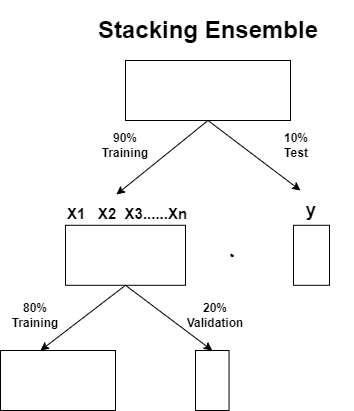

The diagram above was exported from draw.io. Its source (the exported page's mxGraphModel, read from the mxfile embedded in the PNG):
<mxGraphModel dx="794" dy="438" grid="1" gridSize="10" guides="1" tooltips="1" connect="1" arrows="1" fold="1" page="1" pageScale="1" pageWidth="827" pageHeight="1169" math="0" shadow="0">
  <root>
    <mxCell id="0" />
    <mxCell id="1" parent="0" />
    <mxCell id="DBWLupaXw7ttVhpufzyU-1" value="" style="rounded=0;whiteSpace=wrap;html=1;" parent="1" vertex="1">
      <mxGeometry x="325" y="224.78" width="120" height="60" as="geometry" />
    </mxCell>
    <mxCell id="DBWLupaXw7ttVhpufzyU-2" value="" style="rounded=0;whiteSpace=wrap;html=1;" parent="1" vertex="1">
      <mxGeometry x="553" y="224.78" width="36" height="60" as="geometry" />
    </mxCell>
    <mxCell id="OhxZ4oHfoJ0yw_Fxf15G-1" value="&lt;h1&gt;Stacking Ensemble&lt;/h1&gt;" style="text;strokeColor=none;align=center;fillColor=none;html=1;verticalAlign=middle;whiteSpace=wrap;rounded=0;" parent="1" vertex="1">
      <mxGeometry x="322.5" y="20" width="290" height="20" as="geometry" />
    </mxCell>
    <mxCell id="OhxZ4oHfoJ0yw_Fxf15G-15" value="" style="shape=stencil(lZbdUttADIWfxrdnpNX+XlN4D2YIjYc0YUKg5e3R1mOIlkSd3vnv88pHR8c7yc3L9v55MwV6OR0PT5vf88NpO8mPKYR5v90c55MeTXI7yc3j4bj5eTy87h+W8+f7/mQ/+nV462/4s3CNUEKnAr0vV2JCan+v3C3Abt6fAxmlGCAJWnWAhsoGyIKaXSCJAUoEeyUltGyAqis4QG2IFmiMFh1AVbIltYLE14FCyFYlJgLRdSITJNolGtiRKRGq7ZzqQE4jooBtI2oFO4BUkAVK84EMsrrmBhIHKGMjUkV1VIphXCGqW5zO6W1pFggITklaQK4G0CKzs0KuaMkCGSE53lARrZlU6OB8dG+TXUFbGfyBoGFG6V8zykPjCLFcB87c/OkNWoPh8hI6MBbQofJa3UdysGtbX3FZJh36YUg1GJySeqzYkr6i53KrBeXbjFYnBjQa6wBofHozmhCHoVZZHTN1QP4HkDima09Dx0whrm7+BBKyE0yc1rQ+i43ofHRBtW4tDHHaEMYwzrym7cXn1ar2AxKvKXLteWuLSODg1ZNsYgRfUc0TWz831xQcR4GYkZweBxmBBHEmRz0x/Bm0AY6garpBofHfpgdfO47HebdbNizn98cdil5adjdy+wE=);lineShape=1;" parent="1" vertex="1">
      <mxGeometry x="490.1965289838006" y="253.52214758018033" width="2.51462274023811" height="2.522336761604606" as="geometry" />
    </mxCell>
    <mxCell id="OhxZ4oHfoJ0yw_Fxf15G-17" value="&lt;font style=&quot;font-size: 18px;&quot;&gt;&lt;b style=&quot;&quot;&gt;&lt;sub&gt;X1&amp;nbsp; &amp;nbsp;X2&amp;nbsp; X3......Xn&lt;/sub&gt;&lt;/b&gt;&lt;/font&gt;" style="rounded=0;whiteSpace=wrap;html=1;align=left;shadow=0;strokeColor=none;fillColor=none;" parent="1" vertex="1">
      <mxGeometry x="325" y="195.58" width="130" height="29.2" as="geometry" />
    </mxCell>
    <mxCell id="OhxZ4oHfoJ0yw_Fxf15G-19" value="&lt;div style=&quot;&quot;&gt;&lt;span style=&quot;background-color: initial;&quot;&gt;&lt;b&gt;&lt;font style=&quot;font-size: 18px;&quot;&gt;y&lt;/font&gt;&lt;/b&gt;&lt;/span&gt;&lt;/div&gt;" style="rounded=0;whiteSpace=wrap;html=1;align=center;shadow=0;strokeColor=none;fillColor=none;" parent="1" vertex="1">
      <mxGeometry x="556" y="195.58" width="30" height="29.2" as="geometry" />
    </mxCell>
    <mxCell id="OhxZ4oHfoJ0yw_Fxf15G-21" value="" style="rounded=0;whiteSpace=wrap;html=1;" parent="1" vertex="1">
      <mxGeometry x="385" y="60" width="165" height="60" as="geometry" />
    </mxCell>
    <mxCell id="OhxZ4oHfoJ0yw_Fxf15G-22" value="" style="endArrow=classic;html=1;rounded=0;exitX=0.5;exitY=1;exitDx=0;exitDy=0;entryX=0.392;entryY=-0.054;entryDx=0;entryDy=0;entryPerimeter=0;" parent="1" source="OhxZ4oHfoJ0yw_Fxf15G-21" target="OhxZ4oHfoJ0yw_Fxf15G-17" edge="1">
      <mxGeometry width="50" height="50" relative="1" as="geometry">
        <mxPoint x="380" y="160" as="sourcePoint" />
        <mxPoint x="430" y="110" as="targetPoint" />
      </mxGeometry>
    </mxCell>
    <mxCell id="OhxZ4oHfoJ0yw_Fxf15G-23" value="" style="endArrow=classic;html=1;rounded=0;exitX=0.5;exitY=1;exitDx=0;exitDy=0;" parent="1" source="OhxZ4oHfoJ0yw_Fxf15G-21" edge="1">
      <mxGeometry width="50" height="50" relative="1" as="geometry">
        <mxPoint x="478" y="160" as="sourcePoint" />
        <mxPoint x="560" y="190" as="targetPoint" />
      </mxGeometry>
    </mxCell>
    <mxCell id="OhxZ4oHfoJ0yw_Fxf15G-25" value="&lt;b&gt;&lt;font style=&quot;font-size: 12px;&quot;&gt;90% Training&lt;/font&gt;&lt;/b&gt;" style="text;strokeColor=none;align=center;fillColor=none;html=1;verticalAlign=middle;whiteSpace=wrap;rounded=0;" parent="1" vertex="1">
      <mxGeometry x="355" y="130" width="60" height="30" as="geometry" />
    </mxCell>
    <mxCell id="OhxZ4oHfoJ0yw_Fxf15G-26" value="&lt;b&gt;&lt;font style=&quot;font-size: 12px;&quot;&gt;10%&lt;br&gt;Test&lt;/font&gt;&lt;/b&gt;" style="text;strokeColor=none;align=center;fillColor=none;html=1;verticalAlign=middle;whiteSpace=wrap;rounded=0;" parent="1" vertex="1">
      <mxGeometry x="526" y="130" width="60" height="30" as="geometry" />
    </mxCell>
    <mxCell id="OhxZ4oHfoJ0yw_Fxf15G-29" value="" style="rounded=0;whiteSpace=wrap;html=1;" parent="1" vertex="1">
      <mxGeometry x="260" y="350" width="115" height="60" as="geometry" />
    </mxCell>
    <mxCell id="OhxZ4oHfoJ0yw_Fxf15G-30" value="" style="rounded=0;whiteSpace=wrap;html=1;" parent="1" vertex="1">
      <mxGeometry x="455" y="350" width="33.55" height="60" as="geometry" />
    </mxCell>
    <mxCell id="OhxZ4oHfoJ0yw_Fxf15G-31" value="" style="endArrow=classic;html=1;rounded=0;exitX=0.5;exitY=1;exitDx=0;exitDy=0;" parent="1" source="DBWLupaXw7ttVhpufzyU-1" edge="1">
      <mxGeometry width="50" height="50" relative="1" as="geometry">
        <mxPoint x="390" y="290" as="sourcePoint" />
        <mxPoint x="300" y="350" as="targetPoint" />
      </mxGeometry>
    </mxCell>
    <mxCell id="OhxZ4oHfoJ0yw_Fxf15G-32" value="" style="endArrow=classic;html=1;rounded=0;exitX=0.5;exitY=1;exitDx=0;exitDy=0;entryX=0.5;entryY=0;entryDx=0;entryDy=0;" parent="1" source="DBWLupaXw7ttVhpufzyU-1" target="OhxZ4oHfoJ0yw_Fxf15G-30" edge="1">
      <mxGeometry width="50" height="50" relative="1" as="geometry">
        <mxPoint x="375" y="284.78" as="sourcePoint" />
        <mxPoint x="467" y="354.78" as="targetPoint" />
      </mxGeometry>
    </mxCell>
    <mxCell id="urZO50h2-snkf-J-rO0y-1" value="&lt;b&gt;&lt;font style=&quot;font-size: 12px;&quot;&gt;80% Training&lt;/font&gt;&lt;/b&gt;" style="text;strokeColor=none;align=center;fillColor=none;html=1;verticalAlign=middle;whiteSpace=wrap;rounded=0;" vertex="1" parent="1">
      <mxGeometry x="265" y="300" width="60" height="30" as="geometry" />
    </mxCell>
    <mxCell id="urZO50h2-snkf-J-rO0y-2" value="&lt;b&gt;&lt;font style=&quot;font-size: 12px;&quot;&gt;20%&lt;br&gt;Validation&lt;br&gt;&lt;/font&gt;&lt;/b&gt;" style="text;strokeColor=none;align=center;fillColor=none;html=1;verticalAlign=middle;whiteSpace=wrap;rounded=0;" vertex="1" parent="1">
      <mxGeometry x="445" y="300" width="60" height="30" as="geometry" />
    </mxCell>
  </root>
</mxGraphModel>